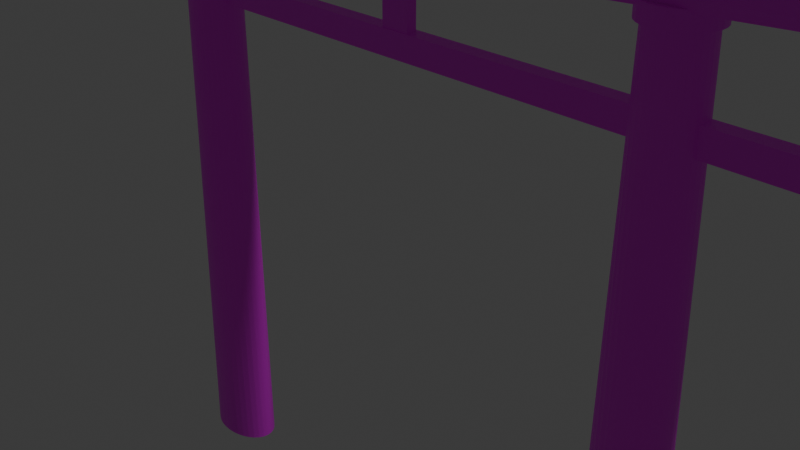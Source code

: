 # Source: torii_gate.blend  (saved by Blender 5.1.30; exported with 4.5.12 LTS)
import bpy
from mathutils import Matrix  # noqa: F401  (used for matrix-valued properties, if any)

bpy.ops.wm.read_factory_settings(use_empty=True)
scene = bpy.context.scene
scene.name = 'Scene'

# ---- collections
col_collection = bpy.data.collections.new('Collection'); scene.collection.children.link(col_collection)
col_collection_2 = bpy.data.collections.new('Collection 2'); scene.collection.children.link(col_collection_2)

# ---- images (referenced by path relative to the original .blend; pixels are not part of the script)
import os
ASSET_DIR = os.environ.get("B2B_ASSET_DIR", "")  # directory of the original .blend (textures are referenced by path, not embedded)
HERE = os.path.dirname(os.path.abspath(__file__))  # packed textures are extracted next to this script under _unpacked/

def load_image(name, relpath, width, height, colorspace="sRGB"):
    """Load a texture the original file referenced (path relative to the .blend, or extracted next to this script)."""
    p = next((c for c in (os.path.join(HERE, relpath), os.path.join(ASSET_DIR, relpath)) if relpath and os.path.exists(c)), "")
    if p:
        img = bpy.data.images.load(p, check_existing=True)
        img.name = name
    else:  # same state as the original file: an image datablock whose file is absent (Cycles renders it pink)
        img = bpy.data.images.new(name, width, height)
        img.source = "FILE"
        img.filepath = "//" + (relpath or name)
    img.colorspace_settings.name = colorspace
    return img
img_blackwood_png = load_image('blackwood.png', 'blackwood.png', 1024, 1024, 'sRGB')
img_dark_redwood_png = load_image('dark_redwood.png', 'dark_redwood.png', 1024, 1024, 'sRGB')

# ---- materials (node trees are filled in below, after node groups)
mat_material_004 = bpy.data.materials.new('Material.004')
mat_material_003 = bpy.data.materials.new('Material.003')
mat_material_006 = bpy.data.materials.new('Material.006')
mat_material_007 = bpy.data.materials.new('Material.007')

# ---- material node trees
mat_material_004.use_nodes = True; mat_material_004.node_tree.nodes.clear()
_N = mat_material_004.node_tree.nodes; _L = mat_material_004.node_tree.links
n0 = _N.new('ShaderNodeBsdfPrincipled'); n0.name = 'Principled BSDF'; n0.location = (-200, 100)
n1 = _N.new('ShaderNodeOutputMaterial'); n1.name = 'Material Output'; n1.location = (200, 100)
n2 = _N.new('ShaderNodeTexImage'); n2.name = 'Image Texture'; n2.location = (-490, 71)
n2.image = img_blackwood_png
_L.new(n0.outputs[0], n1.inputs[0])
_L.new(n2.outputs[0], n0.inputs[0])
n1.is_active_output = True
mat_material_003.use_nodes = True; mat_material_003.node_tree.nodes.clear()
_N = mat_material_003.node_tree.nodes; _L = mat_material_003.node_tree.links
n0 = _N.new('ShaderNodeBsdfPrincipled'); n0.name = 'Principled BSDF'; n0.location = (-200, 100)
n1 = _N.new('ShaderNodeOutputMaterial'); n1.name = 'Material Output'; n1.location = (200, 100)
n2 = _N.new('ShaderNodeTexImage'); n2.name = 'Image Texture'; n2.location = (-490, 71)
n2.image = img_dark_redwood_png
_L.new(n0.outputs[0], n1.inputs[0])
_L.new(n2.outputs[0], n0.inputs[0])
n1.is_active_output = True
mat_material_006.use_nodes = True; mat_material_006.node_tree.nodes.clear()
_N = mat_material_006.node_tree.nodes; _L = mat_material_006.node_tree.links
n0 = _N.new('ShaderNodeBsdfPrincipled'); n0.name = 'Principled BSDF'; n0.location = (-200, 100)
n1 = _N.new('ShaderNodeOutputMaterial'); n1.name = 'Material Output'; n1.location = (200, 100)
n2 = _N.new('ShaderNodeTexImage'); n2.name = 'Image Texture'; n2.location = (-490, 71)
n2.image = img_dark_redwood_png
_L.new(n0.outputs[0], n1.inputs[0])
_L.new(n2.outputs[0], n0.inputs[0])
n1.is_active_output = True
mat_material_007.use_nodes = True; mat_material_007.node_tree.nodes.clear()
_N = mat_material_007.node_tree.nodes; _L = mat_material_007.node_tree.links
n0 = _N.new('ShaderNodeBsdfPrincipled'); n0.name = 'Principled BSDF'; n0.location = (-200, 100)
n1 = _N.new('ShaderNodeOutputMaterial'); n1.name = 'Material Output'; n1.location = (200, 100)
n2 = _N.new('ShaderNodeTexImage'); n2.name = 'Image Texture'; n2.location = (-490, 71)
n2.image = img_dark_redwood_png
_L.new(n0.outputs[0], n1.inputs[0])
_L.new(n2.outputs[0], n0.inputs[0])
n1.is_active_output = True

# ---- world
world_world = bpy.data.worlds.new('World'); scene.world = world_world
world_world.use_nodes = True; world_world.node_tree.nodes.clear()
_N = world_world.node_tree.nodes; _L = world_world.node_tree.links
n0 = _N.new('ShaderNodeOutputWorld'); n0.name = 'World Output'; n0.location = (200, 100)
n1 = _N.new('ShaderNodeBackground'); n1.name = 'Background'; n1.location = (-200, 100)
n1.inputs[0].default_value = (0.05088, 0.05088, 0.05088, 1.0)
_L.new(n1.outputs[0], n0.inputs[0])
n0.is_active_output = True
world_world.color = (0.05088, 0.05088, 0.05088)
world_world.sun_shadow_jitter_overblur = 0.0

# ---- cameras
cam_camera = bpy.data.cameras.new('Camera')
cam_camera.clip_end = 100.0
cam_camera.ortho_scale = 7.314

# ---- lights
light_light = bpy.data.lights.new('Light', 'POINT')
light_light.energy = 1000.0
light_light.shadow_soft_size = 0.1

# ---- meshes
me_cube_003 = bpy.data.meshes.new('Cube.003')
me_cube_003.from_pydata([(-0.4378, -1.326, 0.321), (0.4378, -1.326, 0.321), (0.394, -0.663, -1.679), (-0.394, -0.663, -1.679), (0.4378, 1.326, 0.321), (-0.4378, 1.326, 0.321), (-0.394, 0.663, -1.679), (0.394, 0.663, -1.679), (1.313, 1.326, 1.182), (1.182, 0.663, -0.818), (1.313, -1.326, 1.182), (1.182, -0.663, -0.818), (-1.313, 1.326, 1.182), (-1.182, 0.663, -0.818), (-1.313, -1.326, 1.182), (-1.182, -0.663, -0.818), (0.4378, 1.326, 0.321), (0.394, 0.663, -1.679), (-0.4378, 1.326, 0.321), (-0.394, 0.663, -1.679), (-0.4378, -1.326, 0.321), (-0.394, -0.663, -1.679), (0.4378, -1.326, 0.321), (0.394, -0.663, -1.679), (1.313, -1.326, 1.182), (-1.182, -0.663, -0.818), (-1.313, 1.326, 1.182), (1.182, 0.663, -0.818), (-1.313, -1.326, 1.182), (1.182, -0.663, -0.818), (1.313, 1.326, 1.182), (-1.182, 0.663, -0.818)], [], [(0, 14, 28, 20), (6, 13, 31, 19), (1, 0, 20, 22), (9, 7, 17, 27), (6, 7, 2, 3), (13, 6, 3, 15), (4, 5, 0, 1), (8, 4, 1, 10), (5, 12, 14, 0), (7, 9, 11, 2), (4, 8, 30, 16), (9, 8, 10, 11), (7, 6, 19, 17), (15, 14, 12, 13), (10, 1, 22, 24), (13, 12, 26, 31), (2, 11, 29, 23), (3, 2, 23, 21), (11, 10, 24, 29), (15, 3, 21, 25), (14, 15, 25, 28), (5, 4, 16, 18), (12, 5, 18, 26), (8, 9, 27, 30)])
_uv = me_cube_003.uv_layers.new(name='UVMap')
_uv.uv.foreach_set('vector', [0.7917, 0.75, 0.875, 0.75, 0.875, 0.75, 0.7917, 0.75, 0.2083, 0.5, 0.125, 0.5, 0.125, 0.5, 0.2083, 0.5, 0.7083, 0.75, 0.7917, 0.75, 0.7917, 0.75, 0.7083, 0.75, 0.375, 0.5, 0.2917, 0.5, 0.2917, 0.5, 0.375, 0.5, 0.2083, 0.5, 0.2917, 0.5, 0.2917, 0.75, 0.2083, 0.75, 0.125, 0.5, 0.2083, 0.5, 0.2083, 0.75, 0.125, 0.75, 0.7083, 0.5, 0.7917, 0.5, 0.7917, 0.75, 0.7083, 0.75, 0.625, 0.5, 0.7083, 0.5, 0.7083, 0.75, 0.625, 0.75, 0.7917, 0.5, 0.875, 0.5, 0.875, 0.75, 0.7917, 0.75, 0.2917, 0.5, 0.375, 0.5, 0.375, 0.75, 0.2917, 0.75, 0.7083, 0.5, 0.625, 0.5, 0.625, 0.5, 0.7083, 0.5, 0.375, 0.5, 0.625, 0.5, 0.625, 0.75, 0.375, 0.75, 0.2917, 0.5, 0.2083, 0.5, 0.2083, 0.5, 0.2917, 0.5, 0.375, 0.0, 0.625, 0.0, 0.625, 0.25, 0.375, 0.25, 0.625, 0.75, 0.7083, 0.75, 0.7083, 0.75, 0.625, 0.75, 0.375, 0.25, 0.625, 0.25, 0.625, 0.25, 0.375, 0.25, 0.2917, 0.75, 0.375, 0.75, 0.375, 0.75, 0.2917, 0.75, 0.2083, 0.75, 0.2917, 0.75, 0.2917, 0.75, 0.2083, 0.75, 0.375, 0.75, 0.625, 0.75, 0.625, 0.75, 0.375, 0.75, 0.125, 0.75, 0.2083, 0.75, 0.2083, 0.75, 0.125, 0.75, 0.625, 0.0, 0.375, 0.0, 0.375, 0.0, 0.625, 0.0, 0.7917, 0.5, 0.7083, 0.5, 0.7083, 0.5, 0.7917, 0.5, 0.875, 0.5, 0.7917, 0.5, 0.7917, 0.5, 0.875, 0.5, 0.625, 0.5, 0.375, 0.5, 0.375, 0.5, 0.625, 0.5])
me_cube_003.materials.append(mat_material_004)
me_cube_003.materials.append(None)
me_cube_003.update()
me_cube_006 = bpy.data.meshes.new('Cube.006')
me_cube_006.from_pydata([(0.4378, 1.326, 0.321), (0.394, 0.663, -1.679), (-0.4378, 1.326, 0.321), (-0.394, 0.663, -1.679), (-0.4378, -1.326, 0.321), (-0.394, -0.663, -1.679), (0.4378, -1.326, 0.321), (0.394, -0.663, -1.679), (1.313, -1.326, 1.182), (-1.182, -0.663, -0.818), (-1.313, 1.326, 1.182), (1.182, 0.663, -0.818), (-1.313, -1.326, 1.182), (1.182, -0.663, -0.818), (1.313, 1.326, 1.182), (-1.182, 0.663, -0.818)], [], [(3, 2, 0, 1), (15, 10, 2, 3), (7, 6, 4, 5), (13, 8, 6, 7), (5, 4, 12, 9), (1, 0, 14, 11)])
_uv = me_cube_006.uv_layers.new(name='UVMap')
_uv.uv.foreach_set('vector', [0.3056, 0.8125, 0.3056, 0.4375, 0.3611, 0.4375, 0.3611, 0.8125, 0.25, 0.8125, 0.25, 0.4375, 0.3056, 0.4375, 0.3056, 0.8125, 0.6389, 0.8125, 0.6389, 0.4375, 0.6944, 0.4375, 0.6944, 0.8125, 0.5833, 0.8125, 0.5833, 0.4375, 0.6389, 0.4375, 0.6389, 0.8125, 0.6944, 0.8125, 0.6944, 0.4375, 0.75, 0.4375, 0.75, 0.8125, 0.3611, 0.8125, 0.3611, 0.4375, 0.4167, 0.4375, 0.4167, 0.8125])
me_cube_006.materials.append(mat_material_004)
me_cube_006.materials.append(None)
me_cube_006.update()
me_cylinder = bpy.data.meshes.new('Cylinder')
me_cylinder.from_pydata([(-3.0, 0.3, 2.702), (-3.0, 0.3, -4.102), (-2.941, 0.2942, 2.702), (-2.911, 0.2942, -4.102), (-2.885, 0.2772, 2.702), (-2.825, 0.2772, -4.102), (-2.833, 0.2494, 2.702), (-2.746, 0.2494, -4.102), (-2.788, 0.2121, 2.702), (-2.676, 0.2121, -4.102), (-2.751, 0.1667, 2.702), (-2.619, 0.1667, -4.102), (-2.723, 0.1148, 2.702), (-2.577, 0.1148, -4.102), (-2.706, 0.05853, 2.702), (-2.551, 0.05853, -4.102), (-2.7, 1.304e-09, 2.702), (-2.542, 1.304e-09, -4.102), (-2.706, -0.05853, 2.702), (-2.551, -0.05853, -4.102), (-2.723, -0.1148, 2.702), (-2.577, -0.1148, -4.102), (-2.751, -0.1667, 2.702), (-2.619, -0.1667, -4.102), (-2.788, -0.2121, 2.702), (-2.676, -0.2121, -4.102), (-2.833, -0.2494, 2.702), (-2.746, -0.2494, -4.102), (-2.885, -0.2772, 2.702), (-2.825, -0.2772, -4.102), (-2.941, -0.2942, 2.702), (-2.911, -0.2942, -4.102), (-3.0, -0.3, 2.702), (-3.0, -0.3, -4.102), (-3.059, -0.2942, 2.702), (-3.089, -0.2942, -4.102), (-3.115, -0.2772, 2.702), (-3.175, -0.2772, -4.102), (-3.167, -0.2494, 2.702), (-3.254, -0.2494, -4.102), (-3.212, -0.2121, 2.702), (-3.324, -0.2121, -4.102), (-3.249, -0.1667, 2.702), (-3.381, -0.1667, -4.102), (-3.277, -0.1148, 2.702), (-3.423, -0.1148, -4.102), (-3.294, -0.05853, 2.702), (-3.449, -0.05853, -4.102), (-3.3, 1.304e-09, 2.702), (-3.458, 1.304e-09, -4.102), (-3.294, 0.05853, 2.702), (-3.449, 0.05853, -4.102), (-3.277, 0.1148, 2.702), (-3.423, 0.1148, -4.102), (-3.249, 0.1667, 2.702), (-3.381, 0.1667, -4.102), (-3.212, 0.2121, 2.702), (-3.324, 0.2121, -4.102), (-3.167, 0.2494, 2.702), (-3.254, 0.2494, -4.102), (-3.115, 0.2772, 2.702), (-3.175, 0.2772, -4.102), (-3.059, 0.2942, 2.702), (-3.089, 0.2942, -4.102), (-3.0, 0.3, 2.702), (-2.941, 0.2942, 2.702), (-2.885, 0.2772, 2.702), (-2.833, 0.2494, 2.702), (-2.788, 0.2121, 2.702), (-2.736, 0.1764, 2.697), (-2.723, 0.1148, 2.702), (-2.689, 0.06181, 2.697), (-2.7, 1.304e-09, 2.702), (-2.706, -0.05853, 2.702), (-2.723, -0.1148, 2.702), (-2.751, -0.1667, 2.702), (-2.788, -0.2121, 2.702), (-2.833, -0.2494, 2.702), (-2.885, -0.2772, 2.702), (-2.941, -0.2942, 2.702), (-3.0, -0.3, 2.702), (-3.059, -0.2942, 2.702), (-3.115, -0.2772, 2.702), (-3.167, -0.2494, 2.702), (-3.212, -0.2121, 2.702), (-3.249, -0.1667, 2.702), (-3.277, -0.1148, 2.702), (-3.294, -0.05853, 2.702), (-3.3, 1.304e-09, 2.702), (-3.294, 0.05853, 2.702), (-3.277, 0.1148, 2.702), (-3.249, 0.1667, 2.702), (-3.212, 0.2121, 2.702), (-3.167, 0.2494, 2.702), (-3.115, 0.2772, 2.702), (-3.059, 0.2942, 2.702), (-3.0, 0.3518, 2.689), (-2.931, 0.3451, 2.689), (-2.864, 0.325, 2.689), (-2.803, 0.2925, 2.689), (-2.749, 0.2487, 2.689), (-2.705, 0.1954, 2.689), (-2.672, 0.1345, 2.689), (-2.652, 0.0685, 2.689), (-2.645, -0.0002035, 2.688), (-2.652, -0.0696, 2.688), (-2.672, -0.1363, 2.688), (-2.705, -0.1957, 2.689), (-2.749, -0.2491, 2.689), (-2.803, -0.2928, 2.689), (-2.864, -0.3254, 2.689), (-2.931, -0.3454, 2.689), (-3.0, -0.3522, 2.689), (-3.07, -0.3454, 2.689), (-3.137, -0.3254, 2.689), (-3.198, -0.2928, 2.689), (-3.252, -0.2491, 2.689), (-3.296, -0.1957, 2.689), (-3.329, -0.1349, 2.689), (-3.349, -0.06884, 2.689), (-3.356, -0.0001683, 2.689), (-3.349, 0.0685, 2.689), (-3.329, 0.1345, 2.689), (-3.296, 0.1954, 2.689), (-3.252, 0.2487, 2.689), (-3.198, 0.2925, 2.689), (-3.137, 0.325, 2.689), (-3.07, 0.3451, 2.689), (-3.0, 0.3518, 2.86), (-2.931, 0.3451, 2.86), (-2.864, 0.325, 2.86), (-2.803, 0.2925, 2.86), (-2.749, 0.2487, 2.86), (-2.705, 0.1954, 2.86), (-2.672, 0.1345, 2.86), (-2.652, 0.0685, 2.86), (-2.645, -0.0001683, 2.86), (-2.652, -0.06884, 2.86), (-2.672, -0.1349, 2.86), (-2.705, -0.1957, 2.86), (-2.749, -0.2491, 2.86), (-2.803, -0.2928, 2.86), (-2.864, -0.3254, 2.86), (-2.931, -0.3454, 2.86), (-3.0, -0.3522, 2.86), (-3.07, -0.3454, 2.86), (-3.137, -0.3254, 2.86), (-3.198, -0.2928, 2.86), (-3.252, -0.2491, 2.86), (-3.296, -0.1957, 2.86), (-3.329, -0.1349, 2.86), (-3.349, -0.06884, 2.86), (-3.356, -0.0001683, 2.86), (-3.349, 0.0685, 2.86), (-3.329, 0.1345, 2.86), (-3.296, 0.1954, 2.86), (-3.252, 0.2487, 2.86), (-3.198, 0.2925, 2.86), (-3.137, 0.325, 2.86), (-3.07, 0.3451, 2.86)], [], [(0, 1, 3, 2), (2, 3, 5, 4), (4, 5, 7, 6), (6, 7, 9, 8), (8, 9, 11, 10), (10, 11, 13, 12), (12, 13, 15, 14), (14, 15, 17, 16), (16, 17, 19, 18), (18, 19, 21, 20), (20, 21, 23, 22), (22, 23, 25, 24), (24, 25, 27, 26), (26, 27, 29, 28), (28, 29, 31, 30), (30, 31, 33, 32), (32, 33, 35, 34), (34, 35, 37, 36), (36, 37, 39, 38), (38, 39, 41, 40), (40, 41, 43, 42), (42, 43, 45, 44), (44, 45, 47, 46), (46, 47, 49, 48), (48, 49, 51, 50), (50, 51, 53, 52), (52, 53, 55, 54), (54, 55, 57, 56), (56, 57, 59, 58), (58, 59, 61, 60), (3, 1, 63, 61, 59, 57, 55, 53, 51, 49, 47, 45, 43, 41, 39, 37, 35, 33, 31, 29, 27, 25, 23, 21, 19, 17, 15, 13, 11, 9, 7, 5), (60, 61, 63, 62), (62, 63, 1, 0), (4, 6, 67, 66), (22, 24, 76, 75), (40, 42, 85, 84), (58, 60, 94, 93), (14, 16, 72, 71), (32, 34, 81, 80), (50, 52, 90, 89), (6, 8, 68, 67), (24, 26, 77, 76), (42, 44, 86, 85), (60, 62, 95, 94), (16, 18, 73, 72), (34, 36, 82, 81), (52, 54, 91, 90), (8, 10, 69, 68), (26, 28, 78, 77), (44, 46, 87, 86), (0, 2, 65, 64), (62, 0, 64, 95), (18, 20, 74, 73), (36, 38, 83, 82), (54, 56, 92, 91), (10, 12, 70, 69), (28, 30, 79, 78), (46, 48, 88, 87), (2, 4, 66, 65), (20, 22, 75, 74), (38, 40, 84, 83), (56, 58, 93, 92), (12, 14, 71, 70), (30, 32, 80, 79), (48, 50, 89, 88), (95, 64, 96, 127), (68, 69, 101, 100), (81, 82, 114, 113), (94, 95, 127, 126), (67, 68, 100, 99), (80, 81, 113, 112), (93, 94, 126, 125), (66, 67, 99, 98), (79, 80, 112, 111), (92, 93, 125, 124), (65, 66, 98, 97), (78, 79, 111, 110), (91, 92, 124, 123), (64, 65, 97, 96), (77, 78, 110, 109), (90, 91, 123, 122), (76, 77, 109, 108), (89, 90, 122, 121), (75, 76, 108, 107), (88, 89, 121, 120), (74, 75, 107, 106), (87, 88, 120, 119), (73, 74, 106, 105), (86, 87, 119, 118), (72, 73, 105, 104), (85, 86, 118, 117), (71, 72, 104, 103), (84, 85, 117, 116), (70, 71, 103, 102), (83, 84, 116, 115), (69, 70, 102, 101), (82, 83, 115, 114), (114, 115, 147, 146), (128, 129, 130, 131, 132, 133, 134, 135, 136, 137, 138, 139, 140, 141, 142, 143, 144, 145, 146, 147, 148, 149, 150, 151, 152, 153, 154, 155, 156, 157, 158, 159), (101, 102, 134, 133), (115, 116, 148, 147), (102, 103, 135, 134), (116, 117, 149, 148), (103, 104, 136, 135), (117, 118, 150, 149), (104, 105, 137, 136), (118, 119, 151, 150), (105, 106, 138, 137), (119, 120, 152, 151), (106, 107, 139, 138), (120, 121, 153, 152), (107, 108, 140, 139), (121, 122, 154, 153), (108, 109, 141, 140), (122, 123, 155, 154), (109, 110, 142, 141), (96, 97, 129, 128), (123, 124, 156, 155), (110, 111, 143, 142), (97, 98, 130, 129), (124, 125, 157, 156), (111, 112, 144, 143), (98, 99, 131, 130), (125, 126, 158, 157), (112, 113, 145, 144), (99, 100, 132, 131), (126, 127, 159, 158), (113, 114, 146, 145), (100, 101, 133, 132), (127, 96, 128, 159)])
_uv = me_cylinder.uv_layers.new(name='UVMap')
_uv.uv.foreach_set('vector', [1.0, 0.5, 1.0, 1.0, 0.9688, 1.0, 0.9688, 0.5, 0.9688, 0.5, 0.9688, 1.0, 0.9375, 1.0, 0.9375, 0.5, 0.9375, 0.5, 0.9375, 1.0, 0.9062, 1.0, 0.9062, 0.5, 0.9062, 0.5, 0.9062, 1.0, 0.875, 1.0, 0.875, 0.5, 0.875, 0.5, 0.875, 1.0, 0.8438, 1.0, 0.8438, 0.5, 0.8438, 0.5, 0.8438, 1.0, 0.8125, 1.0, 0.8125, 0.5, 0.8125, 0.5, 0.8125, 1.0, 0.7812, 1.0, 0.7812, 0.5, 0.7812, 0.5, 0.7812, 1.0, 0.75, 1.0, 0.75, 0.5, 0.75, 0.5, 0.75, 1.0, 0.7188, 1.0, 0.7188, 0.5, 0.7188, 0.5, 0.7188, 1.0, 0.6875, 1.0, 0.6875, 0.5, 0.6875, 0.5, 0.6875, 1.0, 0.6562, 1.0, 0.6562, 0.5, 0.6562, 0.5, 0.6562, 1.0, 0.625, 1.0, 0.625, 0.5, 0.625, 0.5, 0.625, 1.0, 0.5938, 1.0, 0.5938, 0.5, 0.5938, 0.5, 0.5938, 1.0, 0.5625, 1.0, 0.5625, 0.5, 0.5625, 0.5, 0.5625, 1.0, 0.5312, 1.0, 0.5312, 0.5, 0.5312, 0.5, 0.5312, 1.0, 0.5, 1.0, 0.5, 0.5, 0.5, 0.5, 0.5, 1.0, 0.4688, 1.0, 0.4688, 0.5, 0.4688, 0.5, 0.4688, 1.0, 0.4375, 1.0, 0.4375, 0.5, 0.4375, 0.5, 0.4375, 1.0, 0.4062, 1.0, 0.4062, 0.5, 0.4062, 0.5, 0.4062, 1.0, 0.375, 1.0, 0.375, 0.5, 0.375, 0.5, 0.375, 1.0, 0.3438, 1.0, 0.3438, 0.5, 0.3438, 0.5, 0.3438, 1.0, 0.3125, 1.0, 0.3125, 0.5, 0.3125, 0.5, 0.3125, 1.0, 0.2812, 1.0, 0.2812, 0.5, 0.2812, 0.5, 0.2812, 1.0, 0.25, 1.0, 0.25, 0.5, 0.25, 0.5, 0.25, 1.0, 0.2188, 1.0, 0.2188, 0.5, 0.2188, 0.5, 0.2188, 1.0, 0.1875, 1.0, 0.1875, 0.5, 0.1875, 0.5, 0.1875, 1.0, 0.1562, 1.0, 0.1562, 0.5, 0.1562, 0.5, 0.1562, 1.0, 0.125, 1.0, 0.125, 0.5, 0.125, 0.5, 0.125, 1.0, 0.09375, 1.0, 0.09375, 0.5, 0.09375, 0.5, 0.09375, 1.0, 0.0625, 1.0, 0.0625, 0.5, 0.2968, 0.4854, 0.25, 0.49, 0.2032, 0.4854, 0.1582, 0.4717, 0.1167, 0.4496, 0.08029, 0.4197, 0.05045, 0.3833, 0.02827, 0.3418, 0.01461, 0.2968, 0.01, 0.25, 0.01461, 0.2032, 0.02827, 0.1582, 0.05045, 0.1167, 0.08029, 0.08029, 0.1167, 0.05045, 0.1582, 0.02827, 0.2032, 0.01461, 0.25, 0.01, 0.2968, 0.01461, 0.3418, 0.02827, 0.3833, 0.05045, 0.4197, 0.08029, 0.4496, 0.1167, 0.4717, 0.1582, 0.4854, 0.2032, 0.49, 0.25, 0.4854, 0.2968, 0.4717, 0.3418, 0.4496, 0.3833, 0.4197, 0.4197, 0.3833, 0.4496, 0.3418, 0.4717, 0.0625, 0.5, 0.0625, 1.0, 0.03125, 1.0, 0.03125, 0.5, 0.03125, 0.5, 0.03125, 1.0, 0.0, 1.0, 0.0, 0.5, 0.9375, 0.5, 0.9062, 0.5, 0.9062, 0.5, 0.9375, 0.5, 0.6562, 0.5, 0.625, 0.5, 0.625, 0.5, 0.6562, 0.5, 0.375, 0.5, 0.3438, 0.5, 0.3438, 0.5, 0.375, 0.5, 0.09375, 0.5, 0.0625, 0.5, 0.0625, 0.5, 0.09375, 0.5, 0.7812, 0.5, 0.75, 0.5, 0.75, 0.5, 0.7812, 0.5, 0.5, 0.5, 0.4688, 0.5, 0.4688, 0.5, 0.5, 0.5, 0.2188, 0.5, 0.1875, 0.5, 0.1875, 0.5, 0.2188, 0.5, 0.9062, 0.5, 0.875, 0.5, 0.875, 0.5, 0.9062, 0.5, 0.625, 0.5, 0.5938, 0.5, 0.5938, 0.5, 0.625, 0.5, 0.3438, 0.5, 0.3125, 0.5, 0.3125, 0.5, 0.3438, 0.5, 0.0625, 0.5, 0.03125, 0.5, 0.03125, 0.5, 0.0625, 0.5, 0.75, 0.5, 0.7188, 0.5, 0.7188, 0.5, 0.75, 0.5, 0.4688, 0.5, 0.4375, 0.5, 0.4375, 0.5, 0.4688, 0.5, 0.1875, 0.5, 0.1562, 0.5, 0.1562, 0.5, 0.1875, 0.5, 0.875, 0.5, 0.8438, 0.5, 0.8438, 0.5, 0.875, 0.5, 0.5938, 0.5, 0.5625, 0.5, 0.5625, 0.5, 0.5938, 0.5, 0.3125, 0.5, 0.2812, 0.5, 0.2812, 0.5, 0.3125, 0.5, 1.0, 0.5, 0.9688, 0.5, 0.9688, 0.5, 1.0, 0.5, 0.03125, 0.5, 0.0, 0.5, 0.0, 0.5, 0.03125, 0.5, 0.7188, 0.5, 0.6875, 0.5, 0.6875, 0.5, 0.7188, 0.5, 0.4375, 0.5, 0.4062, 0.5, 0.4062, 0.5, 0.4375, 0.5, 0.1562, 0.5, 0.125, 0.5, 0.125, 0.5, 0.1562, 0.5, 0.8438, 0.5, 0.8125, 0.5, 0.8125, 0.5, 0.8438, 0.5, 0.5625, 0.5, 0.5312, 0.5, 0.5312, 0.5, 0.5625, 0.5, 0.2812, 0.5, 0.25, 0.5, 0.25, 0.5, 0.2812, 0.5, 0.9688, 0.5, 0.9375, 0.5, 0.9375, 0.5, 0.9688, 0.5, 0.6875, 0.5, 0.6562, 0.5, 0.6562, 0.5, 0.6875, 0.5, 0.4062, 0.5, 0.375, 0.5, 0.375, 0.5, 0.4062, 0.5, 0.125, 0.5, 0.09375, 0.5, 0.09375, 0.5, 0.125, 0.5, 0.8125, 0.5, 0.7812, 0.5, 0.7812, 0.5, 0.8125, 0.5, 0.5312, 0.5, 0.5, 0.5, 0.5, 0.5, 0.5312, 0.5, 0.25, 0.5, 0.2188, 0.5, 0.2188, 0.5, 0.25, 0.5, 0.03125, 0.5, 0.0, 0.5, 0.0, 0.5, 0.03125, 0.5, 0.875, 0.5, 0.8438, 0.5, 0.8438, 0.5, 0.875, 0.5, 0.4688, 0.5, 0.4375, 0.5, 0.4375, 0.5, 0.4688, 0.5, 0.0625, 0.5, 0.03125, 0.5, 0.03125, 0.5, 0.0625, 0.5, 0.9062, 0.5, 0.875, 0.5, 0.875, 0.5, 0.9062, 0.5, 0.5, 0.5, 0.4688, 0.5, 0.4688, 0.5, 0.5, 0.5, 0.09375, 0.5, 0.0625, 0.5, 0.0625, 0.5, 0.09375, 0.5, 0.9375, 0.5, 0.9062, 0.5, 0.9062, 0.5, 0.9375, 0.5, 0.5312, 0.5, 0.5, 0.5, 0.5, 0.5, 0.5312, 0.5, 0.125, 0.5, 0.09375, 0.5, 0.09375, 0.5, 0.125, 0.5, 0.9688, 0.5, 0.9375, 0.5, 0.9375, 0.5, 0.9688, 0.5, 0.5625, 0.5, 0.5312, 0.5, 0.5312, 0.5, 0.5625, 0.5, 0.1562, 0.5, 0.125, 0.5, 0.125, 0.5, 0.1562, 0.5, 1.0, 0.5, 0.9688, 0.5, 0.9688, 0.5, 1.0, 0.5, 0.5938, 0.5, 0.5625, 0.5, 0.5625, 0.5, 0.5938, 0.5, 0.1875, 0.5, 0.1562, 0.5, 0.1562, 0.5, 0.1875, 0.5, 0.625, 0.5, 0.5938, 0.5, 0.5938, 0.5, 0.625, 0.5, 0.2188, 0.5, 0.1875, 0.5, 0.1875, 0.5, 0.2188, 0.5, 0.6562, 0.5, 0.625, 0.5, 0.625, 0.5, 0.6562, 0.5, 0.25, 0.5, 0.2188, 0.5, 0.2188, 0.5, 0.25, 0.5, 0.6875, 0.5, 0.6562, 0.5, 0.6562, 0.5, 0.6875, 0.5, 0.2812, 0.5, 0.25, 0.5, 0.25, 0.5, 0.2812, 0.5, 0.7188, 0.5, 0.6875, 0.5, 0.6875, 0.5, 0.7188, 0.5, 0.3125, 0.5, 0.2812, 0.5, 0.2812, 0.5, 0.3125, 0.5, 0.75, 0.5, 0.7188, 0.5, 0.7188, 0.5, 0.75, 0.5, 0.3438, 0.5, 0.3125, 0.5, 0.3125, 0.5, 0.3438, 0.5, 0.7812, 0.5, 0.75, 0.5, 0.75, 0.5, 0.7812, 0.5, 0.375, 0.5, 0.3438, 0.5, 0.3438, 0.5, 0.375, 0.5, 0.8125, 0.5, 0.7812, 0.5, 0.7812, 0.5, 0.8125, 0.5, 0.4062, 0.5, 0.375, 0.5, 0.375, 0.5, 0.4062, 0.5, 0.8438, 0.5, 0.8125, 0.5, 0.8125, 0.5, 0.8438, 0.5, 0.4375, 0.5, 0.4062, 0.5, 0.4062, 0.5, 0.4375, 0.5, 0.4375, 0.5, 0.4062, 0.5, 0.4062, 0.5, 0.4375, 0.5, 0.75, 0.49, 0.7968, 0.4854, 0.8418, 0.4717, 0.8833, 0.4496, 0.9197, 0.4197, 0.9496, 0.3833, 0.9717, 0.3418, 0.9854, 0.2968, 0.99, 0.25, 0.9854, 0.2032, 0.9717, 0.1582, 0.9496, 0.1167, 0.9197, 0.08029, 0.8833, 0.05045, 0.8418, 0.02827, 0.7968, 0.01461, 0.75, 0.01, 0.7032, 0.01461, 0.6582, 0.02827, 0.6167, 0.05045, 0.5803, 0.08029, 0.5504, 0.1167, 0.5283, 0.1582, 0.5146, 0.2032, 0.51, 0.25, 0.5146, 0.2968, 0.5283, 0.3418, 0.5504, 0.3833, 0.5803, 0.4197, 0.6167, 0.4496, 0.6582, 0.4717, 0.7032, 0.4854, 0.8438, 0.5, 0.8125, 0.5, 0.8125, 0.5, 0.8438, 0.5, 0.4062, 0.5, 0.375, 0.5, 0.375, 0.5, 0.4062, 0.5, 0.8125, 0.5, 0.7812, 0.5, 0.7812, 0.5, 0.8125, 0.5, 0.375, 0.5, 0.3438, 0.5, 0.3438, 0.5, 0.375, 0.5, 0.7812, 0.5, 0.75, 0.5, 0.75, 0.5, 0.7812, 0.5, 0.3438, 0.5, 0.3125, 0.5, 0.3125, 0.5, 0.3438, 0.5, 0.75, 0.5, 0.7188, 0.5, 0.7188, 0.5, 0.75, 0.5, 0.3125, 0.5, 0.2812, 0.5, 0.2812, 0.5, 0.3125, 0.5, 0.7188, 0.5, 0.6875, 0.5, 0.6875, 0.5, 0.7188, 0.5, 0.2812, 0.5, 0.25, 0.5, 0.25, 0.5, 0.2812, 0.5, 0.6875, 0.5, 0.6562, 0.5, 0.6562, 0.5, 0.6875, 0.5, 0.25, 0.5, 0.2188, 0.5, 0.2188, 0.5, 0.25, 0.5, 0.6562, 0.5, 0.625, 0.5, 0.625, 0.5, 0.6562, 0.5, 0.2188, 0.5, 0.1875, 0.5, 0.1875, 0.5, 0.2188, 0.5, 0.625, 0.5, 0.5938, 0.5, 0.5938, 0.5, 0.625, 0.5, 0.1875, 0.5, 0.1562, 0.5, 0.1562, 0.5, 0.1875, 0.5, 0.5938, 0.5, 0.5625, 0.5, 0.5625, 0.5, 0.5938, 0.5, 1.0, 0.5, 0.9688, 0.5, 0.9688, 0.5, 1.0, 0.5, 0.1562, 0.5, 0.125, 0.5, 0.125, 0.5, 0.1562, 0.5, 0.5625, 0.5, 0.5312, 0.5, 0.5312, 0.5, 0.5625, 0.5, 0.9688, 0.5, 0.9375, 0.5, 0.9375, 0.5, 0.9688, 0.5, 0.125, 0.5, 0.09375, 0.5, 0.09375, 0.5, 0.125, 0.5, 0.5312, 0.5, 0.5, 0.5, 0.5, 0.5, 0.5312, 0.5, 0.9375, 0.5, 0.9062, 0.5, 0.9062, 0.5, 0.9375, 0.5, 0.09375, 0.5, 0.0625, 0.5, 0.0625, 0.5, 0.09375, 0.5, 0.5, 0.5, 0.4688, 0.5, 0.4688, 0.5, 0.5, 0.5, 0.9062, 0.5, 0.875, 0.5, 0.875, 0.5, 0.9062, 0.5, 0.0625, 0.5, 0.03125, 0.5, 0.03125, 0.5, 0.0625, 0.5, 0.4688, 0.5, 0.4375, 0.5, 0.4375, 0.5, 0.4688, 0.5, 0.875, 0.5, 0.8438, 0.5, 0.8438, 0.5, 0.875, 0.5, 0.03125, 0.5, 0.0, 0.5, 0.0, 0.5, 0.03125, 0.5])
me_cylinder.materials.append(mat_material_003)
me_cylinder.update()
me_cube_004 = bpy.data.meshes.new('Cube.004')
me_cube_004.from_pydata([(-1.0, -1.0, -1.0), (-1.0, -1.0, 1.0), (-1.0, 1.0, -1.0), (-1.0, 1.0, 1.0), (1.0, -1.0, -1.0), (1.0, -1.0, 1.0), (1.0, 1.0, -1.0), (1.0, 1.0, 1.0)], [], [(0, 1, 3, 2), (2, 3, 7, 6), (6, 7, 5, 4), (4, 5, 1, 0), (2, 6, 4, 0), (7, 3, 1, 5)])
_uv = me_cube_004.uv_layers.new(name='UVMap')
_uv.uv.foreach_set('vector', [0.375, 0.0, 0.625, 0.0, 0.625, 0.25, 0.375, 0.25, 0.375, 0.25, 0.625, 0.25, 0.625, 0.5, 0.375, 0.5, 0.375, 0.5, 0.625, 0.5, 0.625, 0.75, 0.375, 0.75, 0.375, 0.75, 0.625, 0.75, 0.625, 1.0, 0.375, 1.0, 0.125, 0.5, 0.375, 0.5, 0.375, 0.75, 0.125, 0.75, 0.625, 0.5, 0.875, 0.5, 0.875, 0.75, 0.625, 0.75])
me_cube_004.materials.append(mat_material_006)
me_cube_004.update()
me_cube_001 = bpy.data.meshes.new('Cube.001')
me_cube_001.from_pydata([(-1.066, -0.5, -1.5), (-1.184, -1.0, 0.5), (-1.066, 0.5, -1.5), (-1.184, 1.0, 0.5), (1.066, -0.5, -1.5), (1.184, -1.0, 0.5), (1.066, 0.5, -1.5), (1.184, 1.0, 0.5), (0.3553, 0.5, -2.361), (-0.3553, 0.5, -2.361), (-0.3948, 1.0, -0.361), (0.3948, 1.0, -0.361), (-0.3553, -0.5, -2.361), (0.3553, -0.5, -2.361), (0.3948, -1.0, -0.361), (-0.3948, -1.0, -0.361)], [], [(0, 1, 3, 2), (8, 11, 7, 6), (6, 7, 5, 4), (12, 15, 1, 0), (8, 6, 4, 13), (10, 3, 1, 15), (7, 11, 14, 5), (11, 10, 15, 14), (2, 9, 12, 0), (9, 8, 13, 12), (4, 5, 14, 13), (13, 14, 15, 12), (2, 3, 10, 9), (9, 10, 11, 8)])
_uv = me_cube_001.uv_layers.new(name='UVMap')
_uv.uv.foreach_set('vector', [0.375, 0.0, 0.625, 0.0, 0.625, 0.25, 0.375, 0.25, 0.375, 0.4167, 0.625, 0.4167, 0.625, 0.5, 0.375, 0.5, 0.375, 0.5, 0.625, 0.5, 0.625, 0.75, 0.375, 0.75, 0.375, 0.9167, 0.625, 0.9167, 0.625, 1.0, 0.375, 1.0, 0.2917, 0.5, 0.375, 0.5, 0.375, 0.75, 0.2917, 0.75, 0.7917, 0.5, 0.875, 0.5, 0.875, 0.75, 0.7917, 0.75, 0.625, 0.5, 0.7083, 0.5, 0.7083, 0.75, 0.625, 0.75, 0.7083, 0.5, 0.7917, 0.5, 0.7917, 0.75, 0.7083, 0.75, 0.125, 0.5, 0.2083, 0.5, 0.2083, 0.75, 0.125, 0.75, 0.2083, 0.5, 0.2917, 0.5, 0.2917, 0.75, 0.2083, 0.75, 0.375, 0.75, 0.625, 0.75, 0.625, 0.8333, 0.375, 0.8333, 0.375, 0.8333, 0.625, 0.8333, 0.625, 0.9167, 0.375, 0.9167, 0.375, 0.25, 0.625, 0.25, 0.625, 0.3333, 0.375, 0.3333, 0.375, 0.3333, 0.625, 0.3333, 0.625, 0.4167, 0.375, 0.4167])
me_cube_001.materials.append(mat_material_007)
me_cube_001.update()
me_cube_005 = bpy.data.meshes.new('Cube.005')
me_cube_005.from_pydata([(-1.0, -1.0, -1.0), (-1.0, -1.0, 1.0), (-1.0, 1.0, -1.0), (-1.0, 1.0, 1.0), (1.0, -1.0, -1.0), (1.0, -1.0, 1.0), (1.0, 1.0, -1.0), (1.0, 1.0, 1.0)], [], [(0, 1, 3, 2), (2, 3, 7, 6), (6, 7, 5, 4), (4, 5, 1, 0), (2, 6, 4, 0), (7, 3, 1, 5)])
_uv = me_cube_005.uv_layers.new(name='UVMap')
_uv.uv.foreach_set('vector', [0.9376, 0.3572, 0.9376, 0.6428, 0.7188, 0.6428, 0.7188, 0.3572, 0.7188, 0.3572, 0.7188, 0.6428, 0.5, 0.6428, 0.5, 0.3572, 0.5, 0.3572, 0.5, 0.6428, 0.2812, 0.6428, 0.2812, 0.3572, 0.2812, 0.3572, 0.2812, 0.6428, 0.06244, 0.6428, 0.06244, 0.3572, 0.5, 0.07148, 0.5, 0.3572, 0.2812, 0.3572, 0.2812, 0.07148, 0.5, 0.6428, 0.5, 0.9285, 0.2812, 0.9285, 0.2812, 0.6428])
me_cube_005.materials.append(mat_material_007)
me_cube_005.update()

# ---- objects
ob_cube_001 = bpy.data.objects.new('Cube.001', me_cube_003)
ob_cube_004 = bpy.data.objects.new('Cube.004', me_cube_006)
ob_light = bpy.data.objects.new('Light', light_light)
ob_camera = bpy.data.objects.new('Camera', cam_camera)
ob_cylinder = bpy.data.objects.new('Cylinder', me_cylinder)
ob_cube_002 = bpy.data.objects.new('Cube.002', me_cube_004)
ob_cube = bpy.data.objects.new('Cube', me_cube_001)
ob_cube_003 = bpy.data.objects.new('Cube.003', me_cube_005)

# ---- transforms, parenting, visibility, modifiers, constraints
ob_cube_001.location = (0.0, 0.0, 3.2)
ob_cube_001.scale = (4.204, 0.5105, 0.2)
ob_cube_004.location = (0.0, 0.0, 3.2)
ob_cube_004.scale = (4.204, 0.5105, 0.2)
ob_light.location = (4.076, 1.005, 5.904)
ob_light.rotation_euler = (0.6503, 0.05522, 1.866)
ob_light.lock_rotations_4d = False
ob_light.empty_display_type = 'ARROWS'
ob_light.color = (0.0, 0.0, 0.0, 0.0)
ob_light.lineart.crease_threshold = 0.0
ob_camera.location = (7.359, -6.926, 4.958)
ob_camera.rotation_euler = (1.109, 0.0, 0.8149)
ob_camera.lock_rotations_4d = False
ob_camera.empty_display_type = 'ARROWS'
ob_camera.color = (0.0, 0.0, 0.0, 0.0)
ob_camera.display_type = 'WIRE'
ob_camera.lineart.crease_threshold = 0.0
ob_cylinder.location = (0.0, 0.0, 0.0)
_m = ob_cylinder.modifiers.new('Mirror', 'MIRROR')
ob_cube_002.location = (-0.007221, 0.01601, 1.834)
ob_cube_002.scale = (4.499, 0.09143, -0.1369)
ob_cube.location = (0.0, 0.0, 3.2)
ob_cube.scale = (4.204, 0.5105, 0.2)
ob_cube_003.location = (0.0, 0.0, 2.319)
ob_cube_003.scale = (-0.1669, 0.05778, 0.4963)

# ---- collection membership
scene.collection.objects.link(ob_cube_001)
scene.collection.objects.link(ob_cube_004)
col_collection.objects.link(ob_light)
col_collection.objects.link(ob_camera)
col_collection_2.objects.link(ob_cylinder)
col_collection_2.objects.link(ob_cube_002)
col_collection_2.objects.link(ob_cube)
col_collection_2.objects.link(ob_cube_003)

# ---- scene / render settings (as saved in the file)
scene.camera = ob_camera
scene.frame_start = 1; scene.frame_end = 250; scene.frame_set(1)
scene.render.engine = 'BLENDER_EEVEE_NEXT'
scene.render.bake_bias = 0.0
scene.render.bake_samples = 0
scene.cycles.sampling_pattern = 'TABULATED_SOBOL'
scene.eevee.use_volume_custom_range = False
bpy.context.view_layer.update()
